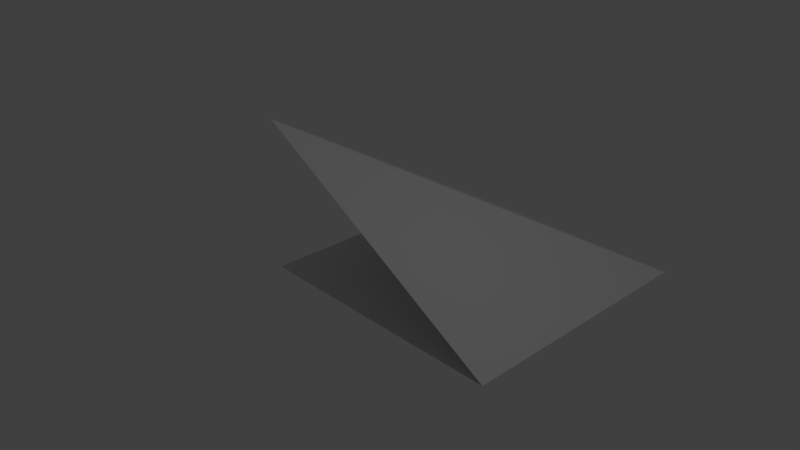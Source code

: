 # Source: 30deg-quad-corner-convex_1.blend  (saved by Blender 2.78.0; exported with 4.5.12 LTS)
import bpy
from mathutils import Matrix  # noqa: F401  (used for matrix-valued properties, if any)

bpy.ops.wm.read_factory_settings(use_empty=True)
scene = bpy.context.scene
scene.name = 'Scene'

# ---- collections
col_collection_1 = bpy.data.collections.new('Collection 1'); scene.collection.children.link(col_collection_1)

# ---- materials (node trees are filled in below, after node groups)
mat_material = bpy.data.materials.new('Material')
mat_material.alpha_threshold = 0.0
mat_material.use_transparent_shadow = False
mat_material.roughness = 0.5
mat_material.line_color = (0.0, 0.0, 0.0, 1.0)

# ---- material node trees

# ---- world
world_world = bpy.data.worlds.new('World'); scene.world = world_world
world_world.color = (0.05088, 0.05088, 0.05088)
world_world.use_sun_shadow = False
world_world.sun_shadow_jitter_overblur = 0.0
world_world.cycles.sampling_method = 'MANUAL'

# ---- cameras
cam_camera = bpy.data.cameras.new('Camera')
cam_camera.clip_end = 100.0
cam_camera.lens = 35.0
cam_camera.sensor_width = 32.0
cam_camera.sensor_height = 18.0
cam_camera.ortho_scale = 7.314
cam_camera.dof.focus_distance = 0.0
cam_camera.dof.aperture_fstop = 128.0

# ---- lights
light_lamp = bpy.data.lights.new('Lamp', 'POINT')
light_lamp.transmission_factor = 0.0
light_lamp.cutoff_distance = 30.0
light_lamp.energy = 100.0
light_lamp.shadow_buffer_clip_start = 1.001
light_lamp.shadow_soft_size = 0.1
light_lamp.shadow_maximum_resolution = 0.006
light_lamp.use_absolute_resolution = True

# ---- meshes
me_cube = bpy.data.meshes.new('Cube')
me_cube.from_pydata([(2.003, 5.96e-08, -0.9997), (2.003, 4.0, -0.9997), (-2.003, 5.96e-08, 1.313), (-2.0, 4.0, -1.0), (-2.0, 0.0, -1.0), (2.0, 0.0, -1.0), (2.0, 4.0, -1.0)], [], [(2, 0, 1, 3), (4, 5, 6, 3)])
me_cube.materials.append(mat_material)
me_cube.use_remesh_preserve_volume = False
me_cube.use_remesh_preserve_attributes = False
me_cube.use_mirror_vertex_groups = False
me_cube.update()

# ---- objects
ob_cube = bpy.data.objects.new('Cube', me_cube)
ob_lamp = bpy.data.objects.new('Lamp', light_lamp)
ob_camera = bpy.data.objects.new('Camera', cam_camera)

# ---- transforms, parenting, visibility, modifiers, constraints
ob_cube.location = (0.0, 0.0, 0.0)
ob_cube.lock_rotations_4d = False
ob_cube.empty_display_type = 'ARROWS'
ob_cube.lineart.crease_threshold = 0.0
ob_lamp.location = (4.076, 1.005, 5.904)
ob_lamp.rotation_euler = (0.6503, 0.05522, 1.866)
ob_lamp.lock_rotations_4d = False
ob_lamp.empty_display_type = 'ARROWS'
ob_lamp.color = (0.0, 0.0, 0.0, 0.0)
ob_lamp.lineart.crease_threshold = 0.0
ob_camera.location = (7.481, -6.508, 5.344)
ob_camera.rotation_euler = (1.109, 0.0, 0.8149)
ob_camera.lock_rotations_4d = False
ob_camera.empty_display_type = 'ARROWS'
ob_camera.color = (0.0, 0.0, 0.0, 0.0)
ob_camera.display_type = 'WIRE'
ob_camera.lineart.crease_threshold = 0.0

# ---- collection membership
col_collection_1.objects.link(ob_cube)
col_collection_1.objects.link(ob_lamp)
col_collection_1.objects.link(ob_camera)

# ---- scene / render settings (as saved in the file)
scene.camera = ob_camera
scene.frame_start = 1; scene.frame_end = 250; scene.frame_set(1)
scene.render.engine = 'BLENDER_EEVEE_NEXT'
scene.render.resolution_percentage = 50
scene.render.dither_intensity = 0.0
scene.cycles.use_denoising = False
scene.cycles.samples = 128
scene.cycles.sampling_pattern = 'TABULATED_SOBOL'
scene.cycles.light_sampling_threshold = 0.0
scene.cycles.use_adaptive_sampling = False
scene.cycles.use_light_tree = False
scene.cycles.blur_glossy = 0.0
scene.cycles.sample_clamp_indirect = 0.0
scene.view_settings.view_transform = 'Standard'
bpy.context.view_layer.update()
